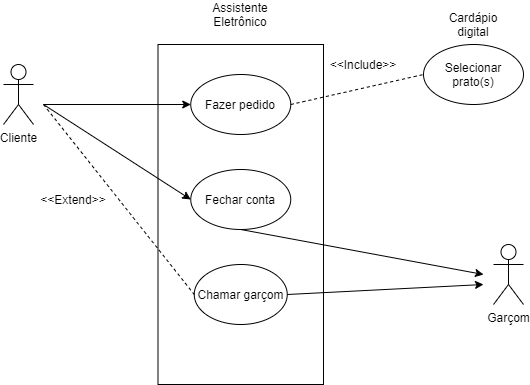

The diagram above was exported from draw.io. Its source (the exported page's mxGraphModel, read from the mxfile embedded in the PNG):
<mxGraphModel dx="868" dy="482" grid="1" gridSize="10" guides="1" tooltips="1" connect="1" arrows="1" fold="1" page="1" pageScale="1" pageWidth="827" pageHeight="1169" math="0" shadow="0">
  <root>
    <mxCell id="0" />
    <mxCell id="1" parent="0" />
    <mxCell id="SAjgt87XYT1KzXShrFSj-2" value="" style="rounded=0;whiteSpace=wrap;html=1;" vertex="1" parent="1">
      <mxGeometry x="294.5" y="110" width="165.5" height="340" as="geometry" />
    </mxCell>
    <mxCell id="SAjgt87XYT1KzXShrFSj-1" value="Cliente" style="shape=umlActor;verticalLabelPosition=bottom;verticalAlign=top;html=1;outlineConnect=0;" vertex="1" parent="1">
      <mxGeometry x="140" y="130" width="30" height="60" as="geometry" />
    </mxCell>
    <mxCell id="SAjgt87XYT1KzXShrFSj-3" value="Assistente Eletrônico" style="text;html=1;strokeColor=none;fillColor=none;align=center;verticalAlign=middle;whiteSpace=wrap;rounded=0;" vertex="1" parent="1">
      <mxGeometry x="357.25" y="70" width="40" height="20" as="geometry" />
    </mxCell>
    <mxCell id="SAjgt87XYT1KzXShrFSj-5" value="Garçom" style="shape=umlActor;verticalLabelPosition=bottom;verticalAlign=top;html=1;outlineConnect=0;" vertex="1" parent="1">
      <mxGeometry x="630" y="310" width="30" height="60" as="geometry" />
    </mxCell>
    <mxCell id="SAjgt87XYT1KzXShrFSj-7" value="Fazer pedido" style="ellipse;whiteSpace=wrap;html=1;" vertex="1" parent="1">
      <mxGeometry x="327.25" y="140" width="100" height="60" as="geometry" />
    </mxCell>
    <mxCell id="SAjgt87XYT1KzXShrFSj-9" value="Fechar conta" style="ellipse;whiteSpace=wrap;html=1;" vertex="1" parent="1">
      <mxGeometry x="327.25" y="235" width="100" height="60" as="geometry" />
    </mxCell>
    <mxCell id="SAjgt87XYT1KzXShrFSj-10" value="Chamar garçom" style="ellipse;whiteSpace=wrap;html=1;" vertex="1" parent="1">
      <mxGeometry x="330.75" y="330" width="93" height="60" as="geometry" />
    </mxCell>
    <mxCell id="SAjgt87XYT1KzXShrFSj-12" value="Selecionar prato(s)" style="ellipse;whiteSpace=wrap;html=1;" vertex="1" parent="1">
      <mxGeometry x="560" y="110" width="100" height="60" as="geometry" />
    </mxCell>
    <mxCell id="SAjgt87XYT1KzXShrFSj-13" value="" style="endArrow=none;dashed=1;html=1;exitX=1;exitY=0.5;exitDx=0;exitDy=0;entryX=0;entryY=0.5;entryDx=0;entryDy=0;" edge="1" parent="1" source="SAjgt87XYT1KzXShrFSj-7" target="SAjgt87XYT1KzXShrFSj-12">
      <mxGeometry width="50" height="50" relative="1" as="geometry">
        <mxPoint x="390" y="260" as="sourcePoint" />
        <mxPoint x="440" y="210" as="targetPoint" />
      </mxGeometry>
    </mxCell>
    <mxCell id="SAjgt87XYT1KzXShrFSj-14" value="&amp;lt;&amp;lt;Include&amp;gt;&amp;gt;" style="text;html=1;strokeColor=none;fillColor=none;align=center;verticalAlign=middle;whiteSpace=wrap;rounded=0;" vertex="1" parent="1">
      <mxGeometry x="480" y="120" width="40" height="20" as="geometry" />
    </mxCell>
    <mxCell id="SAjgt87XYT1KzXShrFSj-17" value="" style="endArrow=classic;html=1;entryX=0;entryY=0.5;entryDx=0;entryDy=0;" edge="1" parent="1" target="SAjgt87XYT1KzXShrFSj-7">
      <mxGeometry width="50" height="50" relative="1" as="geometry">
        <mxPoint x="180" y="170" as="sourcePoint" />
        <mxPoint x="440" y="210" as="targetPoint" />
      </mxGeometry>
    </mxCell>
    <mxCell id="SAjgt87XYT1KzXShrFSj-18" value="" style="endArrow=classic;html=1;entryX=0;entryY=0.5;entryDx=0;entryDy=0;" edge="1" parent="1" target="SAjgt87XYT1KzXShrFSj-9">
      <mxGeometry width="50" height="50" relative="1" as="geometry">
        <mxPoint x="180" y="170" as="sourcePoint" />
        <mxPoint x="440" y="210" as="targetPoint" />
      </mxGeometry>
    </mxCell>
    <mxCell id="SAjgt87XYT1KzXShrFSj-19" value="" style="endArrow=classic;html=1;exitX=0.5;exitY=1;exitDx=0;exitDy=0;" edge="1" parent="1" source="SAjgt87XYT1KzXShrFSj-9">
      <mxGeometry width="50" height="50" relative="1" as="geometry">
        <mxPoint x="390" y="260" as="sourcePoint" />
        <mxPoint x="620" y="340" as="targetPoint" />
      </mxGeometry>
    </mxCell>
    <mxCell id="SAjgt87XYT1KzXShrFSj-21" value="" style="endArrow=classic;html=1;exitX=1;exitY=0.5;exitDx=0;exitDy=0;" edge="1" parent="1" source="SAjgt87XYT1KzXShrFSj-10">
      <mxGeometry width="50" height="50" relative="1" as="geometry">
        <mxPoint x="390" y="260" as="sourcePoint" />
        <mxPoint x="620" y="350" as="targetPoint" />
      </mxGeometry>
    </mxCell>
    <mxCell id="SAjgt87XYT1KzXShrFSj-22" value="" style="endArrow=none;dashed=1;html=1;entryX=0;entryY=0.5;entryDx=0;entryDy=0;" edge="1" parent="1" target="SAjgt87XYT1KzXShrFSj-10">
      <mxGeometry width="50" height="50" relative="1" as="geometry">
        <mxPoint x="180" y="170" as="sourcePoint" />
        <mxPoint x="440" y="210" as="targetPoint" />
      </mxGeometry>
    </mxCell>
    <mxCell id="SAjgt87XYT1KzXShrFSj-23" value="&amp;lt;&amp;lt;Extend&amp;gt;&amp;gt;" style="text;html=1;strokeColor=none;fillColor=none;align=center;verticalAlign=middle;whiteSpace=wrap;rounded=0;" vertex="1" parent="1">
      <mxGeometry x="190" y="255" width="40" height="20" as="geometry" />
    </mxCell>
    <mxCell id="SAjgt87XYT1KzXShrFSj-24" value="Cardápio digital" style="text;html=1;strokeColor=none;fillColor=none;align=center;verticalAlign=middle;whiteSpace=wrap;rounded=0;" vertex="1" parent="1">
      <mxGeometry x="590" y="80" width="40" height="20" as="geometry" />
    </mxCell>
  </root>
</mxGraphModel>